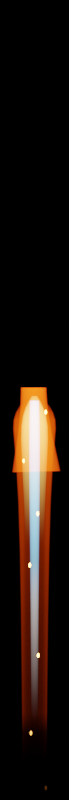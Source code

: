 # Source: korath_flares_redone.blend  (saved by Blender 4.2.66; exported with 4.5.12 LTS)
import bpy
from mathutils import Matrix  # noqa: F401  (used for matrix-valued properties, if any)

bpy.ops.wm.read_factory_settings(use_empty=True)
scene = bpy.context.scene
scene.name = 'Scene'

# ---- collections
col_collection = bpy.data.collections.new('Collection'); scene.collection.children.link(col_collection)
col_sparks = bpy.data.collections.new('Sparks'); scene.collection.children.link(col_sparks)

# ---- materials (node trees are filled in below, after node groups)
mat_material_004 = bpy.data.materials.new('Material.004')
mat_material = bpy.data.materials.new('Material')
mat_material_001 = bpy.data.materials.new('Material.001')
mat_material_002 = bpy.data.materials.new('Material.002')
mat_wave = bpy.data.materials.new('Wave')
mat_material_003 = bpy.data.materials.new('Material.003')
mat_material_005 = bpy.data.materials.new('Material.005')

# ---- material node trees
mat_material_004.use_nodes = True; mat_material_004.node_tree.nodes.clear()
_N = mat_material_004.node_tree.nodes; _L = mat_material_004.node_tree.links
n0 = _N.new('ShaderNodeOutputMaterial'); n0.name = 'Material Output'; n0.location = (387, 300)
n1 = _N.new('ShaderNodeEmission'); n1.name = 'Emission'; n1.location = (10, 300)
n1.inputs[0].default_value = (0.0, 0.0, 0.0, 1.0)
n2 = _N.new('ShaderNodeBsdfTransparent'); n2.name = 'Transparent BSDF'; n2.location = (1, 189)
n3 = _N.new('ShaderNodeMixShader'); n3.name = 'Mix Shader'; n3.location = (207, 291)
n4 = _N.new('ShaderNodeTexGradient'); n4.name = 'Gradient Texture'; n4.location = (-253, 162)
n4.gradient_type = 'QUADRATIC'
n5 = _N.new('ShaderNodeValToRGB'); n5.name = 'Color Ramp'; n5.location = (-73, 172)
while len(n5.color_ramp.elements) > 1: n5.color_ramp.elements.remove(n5.color_ramp.elements[-1])
n5.color_ramp.elements[0].position = 0.0; n5.color_ramp.elements[0].color = (0.0, 0.0, 0.0, 1.0)
_e = n5.color_ramp.elements.new(0.2818); _e.color = (0.01168, 0.01168, 0.01168, 1.0)
_e = n5.color_ramp.elements.new(0.6273); _e.color = (0.1217, 0.1217, 0.1217, 1.0)
_e = n5.color_ramp.elements.new(1.0); _e.color = (1.0, 1.0, 1.0, 1.0)
_L.new(n3.outputs[0], n0.inputs[0])
_L.new(n1.outputs[0], n3.inputs[1])
_L.new(n2.outputs[0], n3.inputs[2])
_L.new(n5.outputs[0], n3.inputs[0])
_L.new(n4.outputs[1], n5.inputs[0])
n0.is_active_output = True
mat_material.use_nodes = True; mat_material.node_tree.nodes.clear()
_N = mat_material.node_tree.nodes; _L = mat_material.node_tree.links
n0 = _N.new('ShaderNodeOutputMaterial'); n0.name = 'Material Output'; n0.location = (1393, 300)
n1 = _N.new('ShaderNodeVolumePrincipled'); n1.name = 'Principled Volume'; n1.location = (1065, 283)
n1.inputs[2].default_value = 0.0
n1.inputs[7].default_value = (1.0, 0.07448, 0.001681, 1.0)
n2 = _N.new('ShaderNodeTexGradient'); n2.name = 'Gradient Texture'; n2.location = (-330, 124)
n2.gradient_type = 'QUADRATIC'
n3 = _N.new('ShaderNodeMapping'); n3.name = 'Mapping'; n3.location = (-510, 84)
n3.inputs[1].default_value = (0.36, 0.0, 0.0)
n3.inputs[3].default_value = (0.08, 1.05, 1.0)
n4 = _N.new('ShaderNodeTexCoord'); n4.name = 'Texture Coordinate'; n4.location = (-773, -104)
n5 = _N.new('ShaderNodeTexGradient'); n5.name = 'Gradient Texture.001'; n5.location = (-323, -95)
n5.gradient_type = 'QUADRATIC_SPHERE'
n6 = _N.new('ShaderNodeMapping'); n6.name = 'Mapping.001'; n6.location = (-503, -278)
n6.inputs[1].default_value = (0.0, -0.25, -0.25)
n6.inputs[3].default_value = (0.0, 0.5, 0.5)
n7 = _N.new('ShaderNodeMix'); n7.name = 'Mix'; n7.location = (24, 52)
n7.data_type = 'RGBA'
n7.inputs[0].default_value = 1.0
n8 = _N.new('ShaderNodeVectorMath'); n8.name = 'Vector Math'; n8.location = (425, 422)
n8.operation = 'DISTANCE'
n9 = _N.new('ShaderNodeNewGeometry'); n9.name = 'Geometry'; n9.location = (-115, 375)
n10 = _N.new('ShaderNodeSeparateXYZ'); n10.name = 'Separate XYZ'; n10.location = (65, 360)
n11 = _N.new('ShaderNodeCombineXYZ'); n11.name = 'Combine XYZ'; n11.location = (239, 360)
n12 = _N.new('ShaderNodeValToRGB'); n12.name = 'Color Ramp'; n12.location = (605, 362)
while len(n12.color_ramp.elements) > 1: n12.color_ramp.elements.remove(n12.color_ramp.elements[-1])
n12.color_ramp.elements[0].position = 0.4364; n12.color_ramp.elements[0].color = (0.0, 0.0, 0.0, 1.0)
_e = n12.color_ramp.elements.new(1.0); _e.color = (1.0, 1.0, 1.0, 1.0)
n13 = _N.new('ShaderNodeMath'); n13.name = 'Math'; n13.location = (885, 196)
n13.operation = 'MULTIPLY'
n13.inputs[1].default_value = 2.0
_L.new(n1.outputs[0], n0.inputs[1])
_L.new(n3.outputs[0], n2.inputs[0])
_L.new(n4.outputs[3], n3.inputs[0])
_L.new(n6.outputs[0], n5.inputs[0])
_L.new(n2.outputs[1], n7.inputs[6])
_L.new(n4.outputs[2], n6.inputs[0])
_L.new(n5.outputs[1], n7.inputs[7])
_L.new(n13.outputs[0], n1.inputs[6])
_L.new(n11.outputs[0], n8.inputs[1])
_L.new(n10.outputs[1], n11.inputs[1])
_L.new(n10.outputs[2], n11.inputs[2])
_L.new(n8.outputs[1], n12.inputs[0])
_L.new(n9.outputs[0], n10.inputs[0])
_L.new(n12.outputs[0], n13.inputs[0])
n0.is_active_output = True
mat_material_001.use_nodes = True; mat_material_001.node_tree.nodes.clear()
_N = mat_material_001.node_tree.nodes; _L = mat_material_001.node_tree.links
n0 = _N.new('ShaderNodeOutputMaterial'); n0.name = 'Material Output'; n0.location = (357, 300)
n1 = _N.new('ShaderNodeVolumePrincipled'); n1.name = 'Principled Volume'; n1.location = (30, 283)
n1.inputs[2].default_value = 0.0
n2 = _N.new('ShaderNodeTexGradient'); n2.name = 'Gradient Texture'; n2.location = (-330, 124)
n2.gradient_type = 'QUADRATIC'
n3 = _N.new('ShaderNodeMapping'); n3.name = 'Mapping'; n3.location = (-510, 84)
n3.inputs[1].default_value = (0.36, 0.0, 0.0)
n3.inputs[3].default_value = (0.08, 1.05, 1.0)
n4 = _N.new('ShaderNodeTexCoord'); n4.name = 'Texture Coordinate'; n4.location = (-690, 84)
n5 = _N.new('ShaderNodeMath'); n5.name = 'Math'; n5.location = (-161, 139)
n5.operation = 'MULTIPLY'
n5.inputs[1].default_value = 20.0
n6 = _N.new('ShaderNodeValToRGB'); n6.name = 'Color Ramp'; n6.location = (-194, -95)
n6.color_ramp.interpolation = 'B_SPLINE'
while len(n6.color_ramp.elements) > 1: n6.color_ramp.elements.remove(n6.color_ramp.elements[-1])
n6.color_ramp.elements[0].position = 0.07727; n6.color_ramp.elements[0].color = (1.0, 0.9858, 0.9438, 1.0)
_e = n6.color_ramp.elements.new(0.1455); _e.color = (0.0119, 0.5657, 1.0, 1.0)
_L.new(n1.outputs[0], n0.inputs[1])
_L.new(n5.outputs[0], n1.inputs[6])
_L.new(n3.outputs[0], n2.inputs[0])
_L.new(n4.outputs[3], n3.inputs[0])
_L.new(n2.outputs[1], n5.inputs[0])
_L.new(n2.outputs[0], n6.inputs[0])
_L.new(n6.outputs[0], n1.inputs[7])
n0.is_active_output = True
mat_material_002.use_nodes = True; mat_material_002.node_tree.nodes.clear()
_N = mat_material_002.node_tree.nodes; _L = mat_material_002.node_tree.links
n0 = _N.new('ShaderNodeOutputMaterial'); n0.name = 'Material Output'; n0.location = (357, 300)
n1 = _N.new('ShaderNodeVolumePrincipled'); n1.name = 'Principled Volume'; n1.location = (30, 283)
n1.inputs[0].default_value = (0.6536, 0.07715, 0.03914, 1.0)
n1.inputs[2].default_value = 0.0
n1.inputs[7].default_value = (1.0, 0.6517, 0.1613, 1.0)
n2 = _N.new('ShaderNodeTexGradient'); n2.name = 'Gradient Texture'; n2.location = (-330, 124)
n2.gradient_type = 'QUADRATIC'
n3 = _N.new('ShaderNodeMapping'); n3.name = 'Mapping'; n3.location = (-510, 84)
n3.inputs[1].default_value = (0.36, 0.0, 0.0)
n3.inputs[3].default_value = (0.08, 1.05, 1.0)
n4 = _N.new('ShaderNodeTexCoord'); n4.name = 'Texture Coordinate'; n4.location = (-690, 84)
n5 = _N.new('ShaderNodeMath'); n5.name = 'Math'; n5.location = (-150, 107)
n5.operation = 'MULTIPLY'
n5.inputs[1].default_value = 6.0
_L.new(n1.outputs[0], n0.inputs[1])
_L.new(n5.outputs[0], n1.inputs[6])
_L.new(n3.outputs[0], n2.inputs[0])
_L.new(n4.outputs[3], n3.inputs[0])
_L.new(n2.outputs[1], n5.inputs[0])
n0.is_active_output = True
mat_wave.use_nodes = True; mat_wave.node_tree.nodes.clear()
_N = mat_wave.node_tree.nodes; _L = mat_wave.node_tree.links
n0 = _N.new('ShaderNodeOutputMaterial'); n0.name = 'Material Output'; n0.location = (357, 300)
n1 = _N.new('ShaderNodeVolumePrincipled'); n1.name = 'Principled Volume'; n1.location = (30, 283)
n1.inputs[0].default_value = (0.6536, 0.07715, 0.03914, 1.0)
n1.inputs[2].default_value = 0.0
n1.inputs[7].default_value = (1.0, 0.07734, 0.003843, 1.0)
n2 = _N.new('ShaderNodeTexGradient'); n2.name = 'Gradient Texture'; n2.location = (-330, 124)
n2.gradient_type = 'QUADRATIC'
n3 = _N.new('ShaderNodeMapping'); n3.name = 'Mapping'; n3.location = (-510, 84)
n3.inputs[1].default_value = (0.36, 0.0, 0.0)
n3.inputs[3].default_value = (0.02, 1.05, 1.0)
n4 = _N.new('ShaderNodeTexCoord'); n4.name = 'Texture Coordinate'; n4.location = (-690, 84)
n5 = _N.new('ShaderNodeMath'); n5.name = 'Math'; n5.location = (-150, 107)
n5.operation = 'MULTIPLY'
n5.inputs[1].default_value = 20.0
_L.new(n1.outputs[0], n0.inputs[1])
_L.new(n5.outputs[0], n1.inputs[6])
_L.new(n3.outputs[0], n2.inputs[0])
_L.new(n4.outputs[3], n3.inputs[0])
_L.new(n2.outputs[1], n5.inputs[0])
n0.is_active_output = True
mat_material_003.use_nodes = True; mat_material_003.node_tree.nodes.clear()
_N = mat_material_003.node_tree.nodes; _L = mat_material_003.node_tree.links
n0 = _N.new('ShaderNodeOutputMaterial'); n0.name = 'Material Output'; n0.location = (300, 300)
n1 = _N.new('ShaderNodeEmission'); n1.name = 'Emission'; n1.location = (10, 300)
n1.inputs[0].default_value = (0.0, 0.0, 0.0, 1.0)
_L.new(n1.outputs[0], n0.inputs[0])
n0.is_active_output = True
mat_material_005.use_nodes = True; mat_material_005.node_tree.nodes.clear()
_N = mat_material_005.node_tree.nodes; _L = mat_material_005.node_tree.links
n0 = _N.new('ShaderNodeOutputMaterial'); n0.name = 'Material Output'; n0.location = (300, 300)
n1 = _N.new('ShaderNodeEmission'); n1.name = 'Emission'; n1.location = (10, 300)
n1.inputs[0].default_value = (1.0, 0.3344, 0.0561, 1.0)
n1.inputs[1].default_value = 40.0
_L.new(n1.outputs[0], n0.inputs[0])
n0.is_active_output = True

# ---- world
world_world = bpy.data.worlds.new('World'); scene.world = world_world
world_world.use_nodes = True; world_world.node_tree.nodes.clear()
_N = world_world.node_tree.nodes; _L = world_world.node_tree.links
n0 = _N.new('ShaderNodeOutputWorld'); n0.name = 'World Output'; n0.location = (300, 300)
n1 = _N.new('ShaderNodeBackground'); n1.name = 'Background'; n1.location = (10, 300)
n1.inputs[0].default_value = (0.0, 0.0, 0.0, 1.0)
_L.new(n1.outputs[0], n0.inputs[0])
n0.is_active_output = True
world_world.color = (0.05088, 0.05088, 0.05088)
world_world.use_sun_shadow = False
world_world.sun_shadow_jitter_overblur = 0.0

# ---- cameras
cam_camera = bpy.data.cameras.new('Camera')
cam_camera.type = 'ORTHO'
cam_camera.clip_end = 100.0
cam_camera.ortho_scale = 33.11
cam_camera.show_composition_center = True

# ---- lights
light_light = bpy.data.lights.new('Light', 'SUN')
light_light.transmission_factor = 0.0
light_light.angle = 0.1993
light_light.energy = 3.0
light_light.shadow_soft_size = 0.1
light_light.shadow_cascade_max_distance = 1000.0

# ---- meshes
me_cube_007 = bpy.data.meshes.new('Cube.007')
me_cube_007.from_pydata([(-1.0, -1.0, -1.0), (-1.0, -1.0, 1.0), (-1.0, 1.0, -1.0), (-1.0, 1.0, 1.0), (1.0, -1.0, -1.0), (1.0, -1.0, 1.0), (1.0, 1.0, -1.0), (1.0, 1.0, 1.0)], [], [(0, 1, 3, 2), (2, 3, 7, 6), (6, 7, 5, 4), (4, 5, 1, 0), (2, 6, 4, 0), (7, 3, 1, 5)])
_uv = me_cube_007.uv_layers.new(name='UVMap')
_uv.uv.foreach_set('vector', [0.375, 0.0, 0.625, 0.0, 0.625, 0.25, 0.375, 0.25, 0.375, 0.25, 0.625, 0.25, 0.625, 0.5, 0.375, 0.5, 0.375, 0.5, 0.625, 0.5, 0.625, 0.75, 0.375, 0.75, 0.375, 0.75, 0.625, 0.75, 0.625, 1.0, 0.375, 1.0, 0.125, 0.5, 0.375, 0.5, 0.375, 0.75, 0.125, 0.75, 0.625, 0.5, 0.875, 0.5, 0.875, 0.75, 0.625, 0.75])
me_cube_007.materials.append(mat_material_004)
me_cube_007.update()
me_cube = bpy.data.meshes.new('Cube')
me_cube.from_pydata([(6.697, 0.1235, 0.1235), (6.697, 0.1235, -0.1235), (6.697, -0.1235, 0.1235), (6.697, -0.1235, -0.1235), (-5.115, 0.5551, 0.5551), (-5.115, 0.5551, -0.5551), (-5.115, -0.5551, 0.5551), (-5.115, -0.5551, -0.5551), (6.987, 0.1913, -0.1913), (6.987, -0.1913, 0.1913), (6.987, -0.1913, -0.1913), (6.987, 0.1913, 0.1913), (4.904, 0.6738, -0.6738), (4.904, -0.6738, 0.6738), (4.904, -0.6738, -0.6738), (4.904, 0.6738, 0.6738), (6.172, -1.21, -1.21), (6.172, 1.21, 1.21), (6.172, 1.21, -1.21), (6.172, -1.21, 1.21)], [], [(15, 4, 6, 13), (14, 13, 6, 7), (8, 1, 3, 10), (1, 0, 2, 3), (8, 11, 0, 1), (18, 17, 11, 8), (18, 8, 10, 16), (3, 2, 9, 10), (0, 11, 9, 2), (5, 12, 14, 7), (5, 4, 15, 12), (16, 19, 13, 14), (17, 15, 13, 19), (11, 17, 19, 9), (10, 9, 19, 16), (12, 18, 16, 14), (12, 15, 17, 18)])
_k = {(0, 1): 1.0, (2, 3): 1.0, (0, 2): 1.0, (1, 3): 1.0}
me_cube.attributes.new('crease_edge', 'FLOAT', 'EDGE').data.foreach_set('value', [_k.get((min(e.vertices), max(e.vertices)), 0.0) for e in me_cube.edges])
_uv = me_cube.uv_layers.new(name='UVMap')
_uv.uv.foreach_set('vector', [0.6971, 0.5, 0.875, 0.5, 0.875, 0.75, 0.6971, 0.75, 0.375, 0.8221, 0.625, 0.8221, 0.625, 1.0, 0.375, 1.0, 0.3401, 0.5, 0.375, 0.5, 0.375, 0.75, 0.3401, 0.75, 0.375, 0.5, 0.625, 0.5, 0.625, 0.75, 0.375, 0.75, 0.375, 0.4651, 0.625, 0.4651, 0.625, 0.5, 0.375, 0.5, 0.375, 0.4506, 0.625, 0.4506, 0.625, 0.4651, 0.375, 0.4651, 0.3256, 0.5, 0.3401, 0.5, 0.3401, 0.75, 0.3256, 0.75, 0.375, 0.75, 0.625, 0.75, 0.625, 0.7849, 0.375, 0.7849, 0.625, 0.5, 0.6599, 0.5, 0.6599, 0.75, 0.625, 0.75, 0.125, 0.5, 0.3029, 0.5, 0.3029, 0.75, 0.125, 0.75, 0.375, 0.25, 0.625, 0.25, 0.625, 0.4279, 0.375, 0.4279, 0.375, 0.7994, 0.625, 0.7994, 0.625, 0.8221, 0.375, 0.8221, 0.6744, 0.5, 0.6971, 0.5, 0.6971, 0.75, 0.6744, 0.75, 0.6599, 0.5, 0.6744, 0.5, 0.6744, 0.75, 0.6599, 0.75, 0.375, 0.7849, 0.625, 0.7849, 0.625, 0.7994, 0.375, 0.7994, 0.3029, 0.5, 0.3256, 0.5, 0.3256, 0.75, 0.3029, 0.75, 0.375, 0.4279, 0.625, 0.4279, 0.625, 0.4506, 0.375, 0.4506])
me_cube.materials.append(mat_material)
me_cube.use_mirror_vertex_groups = False
me_cube.update()
me_cube_001 = bpy.data.meshes.new('Cube.001')
me_cube_001.from_pydata([(4.921, 1.0, 1.0), (4.921, 1.0, -1.0), (4.921, -1.0, 1.0), (4.921, -1.0, -1.0), (-7.909, 0.7332, 0.7332), (-7.909, 0.7332, -0.7332), (-7.909, -0.7332, 0.7332), (-7.909, -0.7332, -0.7332), (3.548, 1.301, -1.301), (3.548, -1.301, 1.301), (3.548, -1.301, -1.301), (3.548, 1.301, 1.301), (-0.6862, 0.8016, -0.8016), (-0.6862, -0.8016, 0.8016), (-0.6862, -0.8016, -0.8016), (-0.6862, 0.8016, 0.8016)], [], [(15, 4, 6, 13), (14, 13, 6, 7), (7, 6, 4, 5), (8, 1, 3, 10), (1, 0, 2, 3), (8, 11, 0, 1), (12, 15, 11, 8), (12, 8, 10, 14), (3, 2, 9, 10), (0, 11, 9, 2), (5, 12, 14, 7), (5, 4, 15, 12), (10, 9, 13, 14), (11, 15, 13, 9)])
_k = {(0, 1): 1.0, (2, 3): 1.0, (0, 2): 1.0, (1, 3): 1.0}
me_cube_001.attributes.new('crease_edge', 'FLOAT', 'EDGE').data.foreach_set('value', [_k.get((min(e.vertices), max(e.vertices)), 0.0) for e in me_cube_001.edges])
_uv = me_cube_001.uv_layers.new(name='UVMap')
_uv.uv.foreach_set('vector', [0.7674, 0.5, 0.875, 0.5, 0.875, 0.75, 0.7674, 0.75, 0.375, 0.8924, 0.625, 0.8924, 0.625, 1.0, 0.375, 1.0, 0.375, 0.0, 0.625, 0.0, 0.625, 0.25, 0.375, 0.25, 0.3401, 0.5, 0.375, 0.5, 0.375, 0.75, 0.3401, 0.75, 0.375, 0.5, 0.625, 0.5, 0.625, 0.75, 0.375, 0.75, 0.375, 0.4651, 0.625, 0.4651, 0.625, 0.5, 0.375, 0.5, 0.375, 0.3576, 0.625, 0.3576, 0.625, 0.4651, 0.375, 0.4651, 0.2326, 0.5, 0.3401, 0.5, 0.3401, 0.75, 0.2326, 0.75, 0.375, 0.75, 0.625, 0.75, 0.625, 0.7849, 0.375, 0.7849, 0.625, 0.5, 0.6599, 0.5, 0.6599, 0.75, 0.625, 0.75, 0.125, 0.5, 0.2326, 0.5, 0.2326, 0.75, 0.125, 0.75, 0.375, 0.25, 0.625, 0.25, 0.625, 0.3576, 0.375, 0.3576, 0.375, 0.7849, 0.625, 0.7849, 0.625, 0.8924, 0.375, 0.8924, 0.6599, 0.5, 0.7674, 0.5, 0.7674, 0.75, 0.6599, 0.75])
me_cube_001.materials.append(mat_material_001)
me_cube_001.use_mirror_vertex_groups = False
me_cube_001.update()
me_cube_002 = bpy.data.meshes.new('Cube.002')
me_cube_002.from_pydata([(4.921, 0.2233, 0.2233), (4.921, 0.2233, -0.2233), (4.921, -0.2233, 0.2233), (4.921, -0.2233, -0.2233), (-7.909, 0.7332, 0.7332), (-7.909, 0.7332, -0.7332), (-7.909, -0.7332, 0.7332), (-7.909, -0.7332, -0.7332), (3.548, 1.301, -1.301), (3.548, -1.301, 1.301), (3.548, -1.301, -1.301), (3.548, 1.301, 1.301), (-0.6862, 0.8016, -0.8016), (-0.6862, -0.8016, 0.8016), (-0.6862, -0.8016, -0.8016), (-0.6862, 0.8016, 0.8016)], [], [(15, 4, 6, 13), (14, 13, 6, 7), (7, 6, 4, 5), (8, 1, 3, 10), (1, 0, 2, 3), (8, 11, 0, 1), (12, 15, 11, 8), (12, 8, 10, 14), (3, 2, 9, 10), (0, 11, 9, 2), (5, 12, 14, 7), (5, 4, 15, 12), (10, 9, 13, 14), (11, 15, 13, 9)])
_k = {(0, 1): 1.0, (2, 3): 1.0, (0, 2): 1.0, (1, 3): 1.0}
me_cube_002.attributes.new('crease_edge', 'FLOAT', 'EDGE').data.foreach_set('value', [_k.get((min(e.vertices), max(e.vertices)), 0.0) for e in me_cube_002.edges])
_uv = me_cube_002.uv_layers.new(name='UVMap')
_uv.uv.foreach_set('vector', [0.7674, 0.5, 0.875, 0.5, 0.875, 0.75, 0.7674, 0.75, 0.375, 0.8924, 0.625, 0.8924, 0.625, 1.0, 0.375, 1.0, 0.375, 0.0, 0.625, 0.0, 0.625, 0.25, 0.375, 0.25, 0.3401, 0.5, 0.375, 0.5, 0.375, 0.75, 0.3401, 0.75, 0.375, 0.5, 0.625, 0.5, 0.625, 0.75, 0.375, 0.75, 0.375, 0.4651, 0.625, 0.4651, 0.625, 0.5, 0.375, 0.5, 0.375, 0.3576, 0.625, 0.3576, 0.625, 0.4651, 0.375, 0.4651, 0.2326, 0.5, 0.3401, 0.5, 0.3401, 0.75, 0.2326, 0.75, 0.375, 0.75, 0.625, 0.75, 0.625, 0.7849, 0.375, 0.7849, 0.625, 0.5, 0.6599, 0.5, 0.6599, 0.75, 0.625, 0.75, 0.125, 0.5, 0.2326, 0.5, 0.2326, 0.75, 0.125, 0.75, 0.375, 0.25, 0.625, 0.25, 0.625, 0.3576, 0.375, 0.3576, 0.375, 0.7849, 0.625, 0.7849, 0.625, 0.8924, 0.375, 0.8924, 0.6599, 0.5, 0.7674, 0.5, 0.7674, 0.75, 0.6599, 0.75])
me_cube_002.materials.append(mat_material_002)
me_cube_002.use_mirror_vertex_groups = False
me_cube_002.update()
me_cube_017 = bpy.data.meshes.new('Cube.017')
me_cube_017.from_pydata([(11.22, 0.7991, 0.7249), (11.22, 0.7991, -0.7249), (11.22, -0.6506, 0.7249), (11.22, -0.6506, -0.7249), (-4.941, 1.741, 1.868), (-4.941, 1.741, -1.868), (-4.76, -1.994, 1.868), (-4.76, -1.994, -1.868), (9.852, 1.252, -1.178), (9.852, -1.103, 1.178), (9.852, -1.103, -1.178), (9.852, 1.252, 1.178), (5.618, 0.8759, -0.8016), (5.618, -0.7274, 0.8016), (5.618, -0.7274, -0.8016), (5.618, 0.8759, 0.8016)], [], [(15, 4, 6, 13), (14, 13, 6, 7), (8, 1, 3, 10), (1, 0, 2, 3), (8, 11, 0, 1), (12, 15, 11, 8), (12, 8, 10, 14), (3, 2, 9, 10), (0, 11, 9, 2), (5, 12, 14, 7), (5, 4, 15, 12), (10, 9, 13, 14), (11, 15, 13, 9)])
_k = {(0, 1): 1.0, (2, 3): 1.0, (0, 2): 1.0, (1, 3): 1.0}
me_cube_017.attributes.new('crease_edge', 'FLOAT', 'EDGE').data.foreach_set('value', [_k.get((min(e.vertices), max(e.vertices)), 0.0) for e in me_cube_017.edges])
_uv = me_cube_017.uv_layers.new(name='UVMap')
_uv.uv.foreach_set('vector', [0.7674, 0.5, 0.8276, 0.5, 0.8276, 0.75, 0.7674, 0.75, 0.375, 0.8924, 0.625, 0.8924, 0.625, 0.9526, 0.375, 0.9526, 0.3401, 0.5, 0.375, 0.5, 0.375, 0.75, 0.3401, 0.75, 0.375, 0.5, 0.625, 0.5, 0.625, 0.75, 0.375, 0.75, 0.375, 0.4651, 0.625, 0.4651, 0.625, 0.5, 0.375, 0.5, 0.375, 0.3576, 0.625, 0.3576, 0.625, 0.4651, 0.375, 0.4651, 0.2326, 0.5, 0.3401, 0.5, 0.3401, 0.75, 0.2326, 0.75, 0.375, 0.75, 0.625, 0.75, 0.625, 0.7849, 0.375, 0.7849, 0.625, 0.5, 0.6599, 0.5, 0.6599, 0.75, 0.625, 0.75, 0.1724, 0.5, 0.2326, 0.5, 0.2326, 0.75, 0.1724, 0.75, 0.375, 0.2974, 0.625, 0.2974, 0.625, 0.3576, 0.375, 0.3576, 0.375, 0.7849, 0.625, 0.7849, 0.625, 0.8924, 0.375, 0.8924, 0.6599, 0.5, 0.7674, 0.5, 0.7674, 0.75, 0.6599, 0.75])
me_cube_017.materials.append(mat_wave)
me_cube_017.use_mirror_vertex_groups = False
me_cube_017.update()
me_cube_018 = bpy.data.meshes.new('Cube.018')
me_cube_018.from_pydata([(-1.0, -1.0, -1.0), (-1.0, -1.0, 1.0), (-1.0, 1.0, -1.0), (-1.0, 1.0, 1.0), (12.53, -1.0, -1.0), (12.53, -1.0, 1.0), (12.53, 1.0, -1.0), (12.53, 1.0, 1.0)], [], [(0, 1, 3, 2), (2, 3, 7, 6), (6, 7, 5, 4), (4, 5, 1, 0), (2, 6, 4, 0), (7, 3, 1, 5)])
_uv = me_cube_018.uv_layers.new(name='UVMap')
_uv.uv.foreach_set('vector', [0.375, 0.0, 0.625, 0.0, 0.625, 0.25, 0.375, 0.25, 0.375, 0.25, 0.625, 0.25, 0.625, 0.5, 0.375, 0.5, 0.375, 0.5, 0.625, 0.5, 0.625, 0.75, 0.375, 0.75, 0.375, 0.75, 0.625, 0.75, 0.625, 1.0, 0.375, 1.0, 0.125, 0.5, 0.375, 0.5, 0.375, 0.75, 0.125, 0.75, 0.625, 0.5, 0.875, 0.5, 0.875, 0.75, 0.625, 0.75])
me_cube_018.materials.append(mat_material_003)
me_cube_018.update()
me_icosphere = bpy.data.meshes.new('Icosphere')
me_icosphere.from_pydata([(0.0, 0.0, -1.0), (0.7236, -0.5257, -0.4472), (-0.2764, -0.8506, -0.4472), (-0.8944, 0.0, -0.4472), (-0.2764, 0.8506, -0.4472), (0.7236, 0.5257, -0.4472), (0.2764, -0.8506, 0.4472), (-0.7236, -0.5257, 0.4472), (-0.7236, 0.5257, 0.4472), (0.2764, 0.8506, 0.4472), (0.8944, 0.0, 0.4472), (0.0, 0.0, 1.0), (-0.1625, -0.5, -0.8507), (0.4253, -0.309, -0.8507), (0.2629, -0.809, -0.5257), (0.8506, 0.0, -0.5257), (0.4253, 0.309, -0.8507), (-0.5257, 0.0, -0.8507), (-0.6882, -0.5, -0.5257), (-0.1625, 0.5, -0.8507), (-0.6882, 0.5, -0.5257), (0.2629, 0.809, -0.5257), (0.9511, -0.309, 0.0), (0.9511, 0.309, 0.0), (0.0, -1.0, 0.0), (0.5878, -0.809, 0.0), (-0.9511, -0.309, 0.0), (-0.5878, -0.809, 0.0), (-0.5878, 0.809, 0.0), (-0.9511, 0.309, 0.0), (0.5878, 0.809, 0.0), (0.0, 1.0, 0.0), (0.6882, -0.5, 0.5257), (-0.2629, -0.809, 0.5257), (-0.8506, 0.0, 0.5257), (-0.2629, 0.809, 0.5257), (0.6882, 0.5, 0.5257), (0.1625, -0.5, 0.8507), (0.5257, 0.0, 0.8507), (-0.4253, -0.309, 0.8507), (-0.4253, 0.309, 0.8507), (0.1625, 0.5, 0.8507)], [], [(0, 13, 12), (1, 13, 15), (0, 12, 17), (0, 17, 19), (0, 19, 16), (1, 15, 22), (2, 14, 24), (3, 18, 26), (4, 20, 28), (5, 21, 30), (1, 22, 25), (2, 24, 27), (3, 26, 29), (4, 28, 31), (5, 30, 23), (6, 32, 37), (7, 33, 39), (8, 34, 40), (9, 35, 41), (10, 36, 38), (38, 41, 11), (38, 36, 41), (36, 9, 41), (41, 40, 11), (41, 35, 40), (35, 8, 40), (40, 39, 11), (40, 34, 39), (34, 7, 39), (39, 37, 11), (39, 33, 37), (33, 6, 37), (37, 38, 11), (37, 32, 38), (32, 10, 38), (23, 36, 10), (23, 30, 36), (30, 9, 36), (31, 35, 9), (31, 28, 35), (28, 8, 35), (29, 34, 8), (29, 26, 34), (26, 7, 34), (27, 33, 7), (27, 24, 33), (24, 6, 33), (25, 32, 6), (25, 22, 32), (22, 10, 32), (30, 31, 9), (30, 21, 31), (21, 4, 31), (28, 29, 8), (28, 20, 29), (20, 3, 29), (26, 27, 7), (26, 18, 27), (18, 2, 27), (24, 25, 6), (24, 14, 25), (14, 1, 25), (22, 23, 10), (22, 15, 23), (15, 5, 23), (16, 21, 5), (16, 19, 21), (19, 4, 21), (19, 20, 4), (19, 17, 20), (17, 3, 20), (17, 18, 3), (17, 12, 18), (12, 2, 18), (15, 16, 5), (15, 13, 16), (13, 0, 16), (12, 14, 2), (12, 13, 14), (13, 1, 14)])
_uv = me_icosphere.uv_layers.new(name='UVMap')
_uv.uv.foreach_set('vector', [0.1818, 0.0, 0.2273, 0.07873, 0.1364, 0.07873, 0.2727, 0.1575, 0.3182, 0.07873, 0.3636, 0.1575, 0.9091, 0.0, 0.9545, 0.07873, 0.8636, 0.07873, 0.7273, 0.0, 0.7727, 0.07873, 0.6818, 0.07873, 0.5455, 0.0, 0.5909, 0.07873, 0.5, 0.07873, 0.2727, 0.1575, 0.3636, 0.1575, 0.3182, 0.2362, 0.09091, 0.1575, 0.1818, 0.1575, 0.1364, 0.2362, 0.8182, 0.1575, 0.9091, 0.1575, 0.8636, 0.2362, 0.6364, 0.1575, 0.7273, 0.1575, 0.6818, 0.2362, 0.4545, 0.1575, 0.5455, 0.1575, 0.5, 0.2362, 0.2727, 0.1575, 0.3182, 0.2362, 0.2273, 0.2362, 0.09091, 0.1575, 0.1364, 0.2362, 0.04546, 0.2362, 0.8182, 0.1575, 0.8636, 0.2362, 0.7727, 0.2362, 0.6364, 0.1575, 0.6818, 0.2362, 0.5909, 0.2362, 0.4545, 0.1575, 0.5, 0.2362, 0.4091, 0.2362, 0.1818, 0.3149, 0.2727, 0.3149, 0.2273, 0.3937, 0.0, 0.3149, 0.09091, 0.3149, 0.04546, 0.3937, 0.7273, 0.3149, 0.8182, 0.3149, 0.7727, 0.3937, 0.5455, 0.3149, 0.6364, 0.3149, 0.5909, 0.3937, 0.3636, 0.3149, 0.4545, 0.3149, 0.4091, 0.3937, 0.4091, 0.3937, 0.5, 0.3937, 0.4545, 0.4724, 0.4091, 0.3937, 0.4545, 0.3149, 0.5, 0.3937, 0.4545, 0.3149, 0.5455, 0.3149, 0.5, 0.3937, 0.5909, 0.3937, 0.6818, 0.3937, 0.6364, 0.4724, 0.5909, 0.3937, 0.6364, 0.3149, 0.6818, 0.3937, 0.6364, 0.3149, 0.7273, 0.3149, 0.6818, 0.3937, 0.7727, 0.3937, 0.8636, 0.3937, 0.8182, 0.4724, 0.7727, 0.3937, 0.8182, 0.3149, 0.8636, 0.3937, 0.8182, 0.3149, 0.9091, 0.3149, 0.8636, 0.3937, 0.04546, 0.3937, 0.1364, 0.3937, 0.09091, 0.4724, 0.04546, 0.3937, 0.09091, 0.3149, 0.1364, 0.3937, 0.09091, 0.3149, 0.1818, 0.3149, 0.1364, 0.3937, 0.2273, 0.3937, 0.3182, 0.3937, 0.2727, 0.4724, 0.2273, 0.3937, 0.2727, 0.3149, 0.3182, 0.3937, 0.2727, 0.3149, 0.3636, 0.3149, 0.3182, 0.3937, 0.4091, 0.2362, 0.4545, 0.3149, 0.3636, 0.3149, 0.4091, 0.2362, 0.5, 0.2362, 0.4545, 0.3149, 0.5, 0.2362, 0.5455, 0.3149, 0.4545, 0.3149, 0.5909, 0.2362, 0.6364, 0.3149, 0.5455, 0.3149, 0.5909, 0.2362, 0.6818, 0.2362, 0.6364, 0.3149, 0.6818, 0.2362, 0.7273, 0.3149, 0.6364, 0.3149, 0.7727, 0.2362, 0.8182, 0.3149, 0.7273, 0.3149, 0.7727, 0.2362, 0.8636, 0.2362, 0.8182, 0.3149, 0.8636, 0.2362, 0.9091, 0.3149, 0.8182, 0.3149, 0.04546, 0.2362, 0.09091, 0.3149, 0.0, 0.3149, 0.04546, 0.2362, 0.1364, 0.2362, 0.09091, 0.3149, 0.1364, 0.2362, 0.1818, 0.3149, 0.09091, 0.3149, 0.2273, 0.2362, 0.2727, 0.3149, 0.1818, 0.3149, 0.2273, 0.2362, 0.3182, 0.2362, 0.2727, 0.3149, 0.3182, 0.2362, 0.3636, 0.3149, 0.2727, 0.3149, 0.5, 0.2362, 0.5909, 0.2362, 0.5455, 0.3149, 0.5, 0.2362, 0.5455, 0.1575, 0.5909, 0.2362, 0.5455, 0.1575, 0.6364, 0.1575, 0.5909, 0.2362, 0.6818, 0.2362, 0.7727, 0.2362, 0.7273, 0.3149, 0.6818, 0.2362, 0.7273, 0.1575, 0.7727, 0.2362, 0.7273, 0.1575, 0.8182, 0.1575, 0.7727, 0.2362, 0.8636, 0.2362, 0.9545, 0.2362, 0.9091, 0.3149, 0.8636, 0.2362, 0.9091, 0.1575, 0.9545, 0.2362, 0.9091, 0.1575, 1.0, 0.1575, 0.9545, 0.2362, 0.1364, 0.2362, 0.2273, 0.2362, 0.1818, 0.3149, 0.1364, 0.2362, 0.1818, 0.1575, 0.2273, 0.2362, 0.1818, 0.1575, 0.2727, 0.1575, 0.2273, 0.2362, 0.3182, 0.2362, 0.4091, 0.2362, 0.3636, 0.3149, 0.3182, 0.2362, 0.3636, 0.1575, 0.4091, 0.2362, 0.3636, 0.1575, 0.4545, 0.1575, 0.4091, 0.2362, 0.5, 0.07873, 0.5455, 0.1575, 0.4545, 0.1575, 0.5, 0.07873, 0.5909, 0.07873, 0.5455, 0.1575, 0.5909, 0.07873, 0.6364, 0.1575, 0.5455, 0.1575, 0.6818, 0.07873, 0.7273, 0.1575, 0.6364, 0.1575, 0.6818, 0.07873, 0.7727, 0.07873, 0.7273, 0.1575, 0.7727, 0.07873, 0.8182, 0.1575, 0.7273, 0.1575, 0.8636, 0.07873, 0.9091, 0.1575, 0.8182, 0.1575, 0.8636, 0.07873, 0.9545, 0.07873, 0.9091, 0.1575, 0.9545, 0.07873, 1.0, 0.1575, 0.9091, 0.1575, 0.3636, 0.1575, 0.4091, 0.07873, 0.4545, 0.1575, 0.3636, 0.1575, 0.3182, 0.07873, 0.4091, 0.07873, 0.3182, 0.07873, 0.3636, 0.0, 0.4091, 0.07873, 0.1364, 0.07873, 0.1818, 0.1575, 0.09091, 0.1575, 0.1364, 0.07873, 0.2273, 0.07873, 0.1818, 0.1575, 0.2273, 0.07873, 0.2727, 0.1575, 0.1818, 0.1575])
me_icosphere.materials.append(mat_material_005)
me_icosphere.update()

# ---- objects
ob_cube_003 = bpy.data.objects.new('Cube.003', me_cube_007)
ob_cube = bpy.data.objects.new('Cube', me_cube)
ob_light = bpy.data.objects.new('Light', light_light)
ob_camera = bpy.data.objects.new('Camera', cam_camera)
ob_cube_001 = bpy.data.objects.new('Cube.001', me_cube_001)
ob_cube_002 = bpy.data.objects.new('Cube.002', me_cube_002)
ob_cube_015 = bpy.data.objects.new('Cube.015', me_cube_017)
ob_cube_016 = bpy.data.objects.new('Cube.016', me_cube_018)
ob_icosphere = bpy.data.objects.new('Icosphere', me_icosphere)
ob_icosphere_001 = bpy.data.objects.new('Icosphere.001', me_icosphere)
ob_icosphere_002 = bpy.data.objects.new('Icosphere.002', me_icosphere)
ob_icosphere_003 = bpy.data.objects.new('Icosphere.003', me_icosphere)
ob_icosphere_004 = bpy.data.objects.new('Icosphere.004', me_icosphere)
ob_icosphere_005 = bpy.data.objects.new('Icosphere.005', me_icosphere)
ob_icosphere_006 = bpy.data.objects.new('Icosphere.006', me_icosphere)
ob_icosphere_007 = bpy.data.objects.new('Icosphere.007', me_icosphere)
ob_icosphere_008 = bpy.data.objects.new('Icosphere.008', me_icosphere)
ob_icosphere_009 = bpy.data.objects.new('Icosphere.009', me_icosphere)
ob_icosphere_010 = bpy.data.objects.new('Icosphere.010', me_icosphere)
ob_icosphere_011 = bpy.data.objects.new('Icosphere.011', me_icosphere)
ob_empty = bpy.data.objects.new('Empty', None)

# ---- transforms, parenting, visibility, modifiers, constraints
ob_cube_003.location = (-9.561, 0.0, 0.0)
ob_cube_003.scale = (1.948, 1.948, 1.948)
ob_cube.location = (-3.274, 0.0, 0.0)
ob_cube.scale = (1.275, 1.0, 1.0)
ob_cube.lock_rotations_4d = False
ob_cube.empty_display_type = 'ARROWS'
ob_cube.lineart.crease_threshold = 0.0
_m = ob_cube.modifiers.new('Subdivision', 'SUBSURF')
_m.levels = 2
ob_light.location = (4.076, 1.005, 5.904)
ob_light.rotation_euler = (0.6503, 0.05522, 1.866)
ob_light.lock_rotations_4d = False
ob_light.empty_display_type = 'ARROWS'
ob_light.color = (0.0, 0.0, 0.0, 0.0)
ob_light.lineart.crease_threshold = 0.0
ob_camera.location = (5.33, 0.0, 11.33)
ob_camera.rotation_euler = (0.0, -0.0, -1.571)
ob_camera.lock_rotations_4d = False
ob_camera.empty_display_type = 'ARROWS'
ob_camera.color = (0.0, 0.0, 0.0, 0.0)
ob_camera.display_type = 'WIRE'
ob_camera.lineart.crease_threshold = 0.0
ob_cube_001.location = (-1.714, 0.0, 0.0)
ob_cube_001.scale = (1.425, 0.2079, 0.2079)
ob_cube_001.lock_rotations_4d = False
ob_cube_001.empty_display_type = 'ARROWS'
ob_cube_001.lineart.crease_threshold = 0.0
_m = ob_cube_001.modifiers.new('Subdivision', 'SUBSURF')
_m.levels = 2
ob_cube_002.location = (2.21, 0.0, 0.0)
ob_cube_002.scale = (0.6667, 0.5773, 0.5773)
ob_cube_002.lock_rotations_4d = False
ob_cube_002.empty_display_type = 'ARROWS'
ob_cube_002.lineart.crease_threshold = 0.0
_m = ob_cube_002.modifiers.new('Subdivision', 'SUBSURF')
_m.levels = 2
ob_cube_015.location = (3.823, 0.0, 0.0)
ob_cube_015.scale = (0.3, 0.5856, 0.4659)
ob_cube_015.lock_rotations_4d = False
ob_cube_015.empty_display_type = 'ARROWS'
ob_cube_015.lineart.crease_threshold = 0.0
_m = ob_cube_015.modifiers.new('Subdivision', 'SUBSURF')
_m.levels = 2
ob_cube_016.location = (6.839, 0.0, 0.0)
ob_cube_016.scale = (1.0, 5.551, 1.0)
ob_icosphere.parent = ob_empty
ob_icosphere.matrix_parent_inverse = Matrix(((-4.371e-08, 1.0, 0.0, -0.003999), (-1.0, -4.371e-08, -0.0, 4.219), (0.0, -0.0, 1.0, -1.004), (-0.0, 0.0, -0.0, 1.0)))
ob_icosphere.location = (4.849, -0.9382, 0.02116)
ob_icosphere.scale = (0.09372, 0.09372, 0.09372)
ob_icosphere_001.parent = ob_empty
ob_icosphere_001.matrix_parent_inverse = Matrix(((-4.371e-08, 1.0, 0.0, -0.003999), (-1.0, -4.371e-08, -0.0, 4.219), (0.0, -0.0, 1.0, -1.004), (-0.0, 0.0, -0.0, 1.0)))
ob_icosphere_001.location = (2.832, 0.8858, 0.02116)
ob_icosphere_001.scale = (0.08444, 0.08444, 0.08444)
ob_icosphere_002.parent = ob_empty
ob_icosphere_002.matrix_parent_inverse = Matrix(((-4.371e-08, 1.0, 0.0, -0.003999), (-1.0, -4.371e-08, -0.0, 4.219), (0.0, -0.0, 1.0, -1.004), (-0.0, 0.0, -0.0, 1.0)))
ob_icosphere_002.location = (0.6411, -0.2769, 0.02116)
ob_icosphere_002.scale = (0.09372, 0.09372, 0.09372)
ob_icosphere_003.parent = ob_empty
ob_icosphere_003.matrix_parent_inverse = Matrix(((-4.371e-08, 1.0, 0.0, -0.003999), (-1.0, -4.371e-08, -0.0, 4.219), (0.0, -0.0, 1.0, -1.004), (-0.0, 0.0, -0.0, 1.0)))
ob_icosphere_003.location = (-1.493, 0.3844, 0.02116)
ob_icosphere_003.scale = (0.09372, 0.09372, 0.09372)
ob_icosphere_004.parent = ob_empty
ob_icosphere_004.matrix_parent_inverse = Matrix(((-4.371e-08, 1.0, 0.0, -0.003999), (-1.0, -4.371e-08, -0.0, 4.219), (0.0, -0.0, 1.0, -1.004), (-0.0, 0.0, -0.0, 1.0)))
ob_icosphere_004.location = (-5.22, -0.307, 0.02116)
ob_icosphere_004.scale = (0.09372, 0.09372, 0.09372)
ob_icosphere_005.parent = ob_empty
ob_icosphere_005.matrix_parent_inverse = Matrix(((-4.371e-08, 1.0, 0.0, -0.003999), (-1.0, -4.371e-08, -0.0, 4.219), (0.0, -0.0, 1.0, -1.004), (-0.0, 0.0, -0.0, 1.0)))
ob_icosphere_005.location = (-8.437, 0.2942, 0.02116)
ob_icosphere_005.scale = (0.09372, 0.09372, 0.09372)
ob_icosphere_006.parent = ob_empty
ob_icosphere_006.matrix_parent_inverse = Matrix(((-4.371e-08, 1.0, 0.0, -0.003999), (-1.0, -4.371e-08, -0.0, 4.219), (0.0, -0.0, 1.0, -1.004), (-0.0, 0.0, -0.0, 1.0)))
ob_icosphere_006.location = (20.41, -0.9382, 0.02116)
ob_icosphere_006.scale = (0.09372, 0.09372, 0.09372)
ob_icosphere_007.parent = ob_empty
ob_icosphere_007.matrix_parent_inverse = Matrix(((-4.371e-08, 1.0, 0.0, -0.003999), (-1.0, -4.371e-08, -0.0, 4.219), (0.0, -0.0, 1.0, -1.004), (-0.0, 0.0, -0.0, 1.0)))
ob_icosphere_007.location = (18.39, 0.8858, 0.02116)
ob_icosphere_007.scale = (0.08444, 0.08444, 0.08444)
ob_icosphere_008.parent = ob_empty
ob_icosphere_008.matrix_parent_inverse = Matrix(((-4.371e-08, 1.0, 0.0, -0.003999), (-1.0, -4.371e-08, -0.0, 4.219), (0.0, -0.0, 1.0, -1.004), (-0.0, 0.0, -0.0, 1.0)))
ob_icosphere_008.location = (16.2, -0.2769, 0.02116)
ob_icosphere_008.scale = (0.09372, 0.09372, 0.09372)
ob_icosphere_009.parent = ob_empty
ob_icosphere_009.matrix_parent_inverse = Matrix(((-4.371e-08, 1.0, 0.0, -0.003999), (-1.0, -4.371e-08, -0.0, 4.219), (0.0, -0.0, 1.0, -1.004), (-0.0, 0.0, -0.0, 1.0)))
ob_icosphere_009.location = (14.07, 0.3844, 0.02116)
ob_icosphere_009.scale = (0.09372, 0.09372, 0.09372)
ob_icosphere_010.parent = ob_empty
ob_icosphere_010.matrix_parent_inverse = Matrix(((-4.371e-08, 1.0, 0.0, -0.003999), (-1.0, -4.371e-08, -0.0, 4.219), (0.0, -0.0, 1.0, -1.004), (-0.0, 0.0, -0.0, 1.0)))
ob_icosphere_010.location = (10.34, -0.307, 0.02116)
ob_icosphere_010.scale = (0.09372, 0.09372, 0.09372)
ob_icosphere_011.parent = ob_empty
ob_icosphere_011.matrix_parent_inverse = Matrix(((-4.371e-08, 1.0, 0.0, -0.003999), (-1.0, -4.371e-08, -0.0, 4.219), (0.0, -0.0, 1.0, -1.004), (-0.0, 0.0, -0.0, 1.0)))
ob_icosphere_011.location = (7.122, 0.2942, 0.02116)
ob_icosphere_011.scale = (0.09372, 0.09372, 0.09372)
ob_empty.location = (-11.36, 0.003999, 1.004)
ob_empty.rotation_euler = (0.0, -0.0, 1.571)
ob_empty.scale = (0.5, 1.0, 1.0)
ob_empty.empty_display_type = 'CONE'

# ---- collection membership
scene.collection.objects.link(ob_cube_003)
col_collection.objects.link(ob_cube)
col_collection.objects.link(ob_light)
col_collection.objects.link(ob_camera)
col_collection.objects.link(ob_cube_001)
col_collection.objects.link(ob_cube_002)
col_collection.objects.link(ob_cube_015)
col_collection.objects.link(ob_cube_016)
col_sparks.objects.link(ob_icosphere)
col_sparks.objects.link(ob_icosphere_001)
col_sparks.objects.link(ob_icosphere_002)
col_sparks.objects.link(ob_icosphere_003)
col_sparks.objects.link(ob_icosphere_004)
col_sparks.objects.link(ob_icosphere_005)
col_sparks.objects.link(ob_icosphere_006)
col_sparks.objects.link(ob_icosphere_007)
col_sparks.objects.link(ob_icosphere_008)
col_sparks.objects.link(ob_icosphere_009)
col_sparks.objects.link(ob_icosphere_010)
col_sparks.objects.link(ob_icosphere_011)
col_sparks.objects.link(ob_empty)

# ---- scene / render settings (as saved in the file)
scene.camera = ob_camera
scene.frame_start = 1; scene.frame_end = 6; scene.frame_set(12)
scene.render.engine = 'CYCLES'
scene.render.resolution_x = 52
scene.render.resolution_y = 600
scene.render.resolution_percentage = 200
scene.cycles.samples = 128
scene.view_settings.look = 'Medium Contrast'
scene.view_settings.view_transform = 'Filmic'
bpy.context.view_layer.update()
